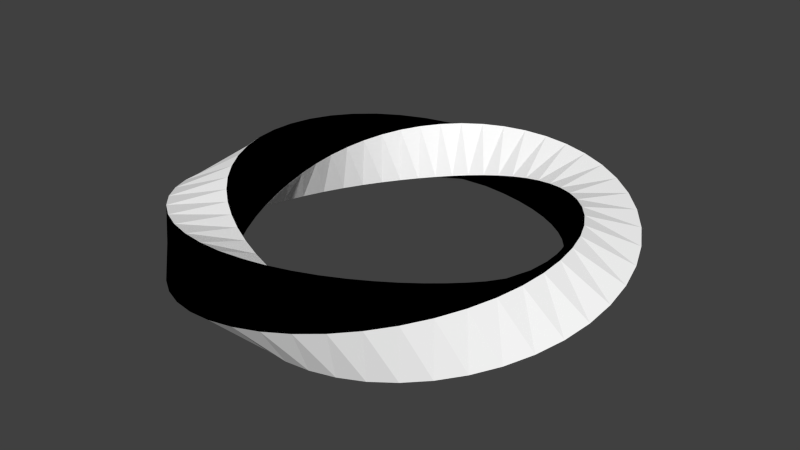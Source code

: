 # Source: m_13.blend  (saved by Blender 2.79.0; exported with 4.5.12 LTS)
import bpy
from mathutils import Matrix  # noqa: F401  (used for matrix-valued properties, if any)

bpy.ops.wm.read_factory_settings(use_empty=True)
scene = bpy.context.scene
scene.name = 'Scene'

# ---- collections
col_collection_1 = bpy.data.collections.new('Collection 1'); scene.collection.children.link(col_collection_1)

# ---- materials (node trees are filled in below, after node groups)
mat_001 = bpy.data.materials.new('Матеріал.001')
mat_001.alpha_threshold = 0.0
mat_001.use_transparent_shadow = False
mat_001.diffuse_color = (0.0, 0.0, 0.0, 1.0)
mat_001.roughness = 0.5
mat_x = bpy.data.materials.new('Матеріал')
mat_x.alpha_threshold = 0.0
mat_x.use_transparent_shadow = False
mat_x.diffuse_color = (1.0, 1.0, 1.0, 1.0)
mat_x.roughness = 0.5

# ---- material node trees

# ---- world
world_world = bpy.data.worlds.new('World'); scene.world = world_world
world_world.color = (0.05088, 0.05088, 0.05088)
world_world.use_sun_shadow = False
world_world.sun_shadow_jitter_overblur = 0.0
world_world.cycles.sampling_method = 'NONE'
world_world.cycles.sample_map_resolution = 256

# ---- meshes
me_small_torus = bpy.data.meshes.new('Small torus')
me_small_torus.from_pydata([(2.576, 0.0, 0.0), (2.123, 0.0, 0.4536), (2.123, 0.0, -0.4536), (2.553, 0.3225, 0.05685), (1.66, 0.2097, -0.05685), (2.162, 0.2732, -0.45), (1.947, 0.4999, 0.4393), (1.631, 0.4187, -0.1128), (2.165, 0.556, -0.4393), (1.582, 0.6262, -0.167), (2.129, 0.8429, -0.4217), (2.209, 1.214, 0.2185), (1.669, 0.9174, 0.3975), (2.052, 1.128, -0.3975), (1.788, 1.679, 0.3105), (1.321, 1.241, 0.3306), (1.306, 1.227, -0.3105), (1.774, 1.666, -0.3306), (1.268, 1.998, 0.383), (1.007, 1.587, -0.383), (1.343, 2.116, -0.243), (0.9861, 2.095, 0.4104), (0.7291, 1.549, 0.1931), (0.8216, 1.746, -0.4104), (0.5227, 1.609, 0.1402), (0.7893, 2.429, -0.1402), (0.4137, 2.169, 0.4456), (0.3818, 2.002, -0.4456), (0.1617, 2.57, -0.02848), (-0.1315, 2.09, 0.4527), (-0.1617, 2.57, 0.02848), (-0.3818, 2.002, 0.4456), (-0.3143, 1.648, -0.08499), (-0.6127, 1.886, 0.4314), (-0.5227, 1.609, -0.1402), (-0.9861, 2.095, -0.4104), (-0.9322, 1.469, -0.243), (-1.268, 1.998, -0.383), (-1.169, 1.413, 0.3495), (-1.13, 1.366, -0.2891), (-1.576, 1.905, 0.2891), (-1.788, 1.679, -0.3105), (-1.42, 1.032, 0.2666), (-1.933, 1.404, 0.367), (-2.209, 1.214, -0.2185), (-2.366, 0.9367, -0.167), (-2.05, 0.2589, -0.45), (-2.553, 0.3225, -0.05685), (-2.162, 0.2732, 0.45), (-1.669, 1.459e-07, 5.555e-17), (-2.123, 1.856e-07, -0.4536), (-2.123, 1.856e-07, 0.4536), (-2.05, -0.2589, 0.45), (-2.165, -0.556, -0.4393), (-2.482, -0.6372, 0.1128), (-1.947, -0.4999, 0.4393), (-1.582, -0.6262, -0.167), (-1.818, -0.72, 0.4217), (-1.512, -0.8312, -0.2185), (-1.669, -0.9174, 0.3975), (-1.933, -1.404, -0.367), (-1.306, -1.227, -0.3105), (-1.788, -1.679, 0.3105), (-1.13, -1.366, 0.2891), (-1.268, -1.998, 0.383), (-0.9322, -1.469, 0.243), (-0.8216, -1.746, -0.4104), (-0.9861, -2.095, 0.4104), (-0.6127, -1.886, -0.4314), (-0.3818, -2.002, -0.4456), (-0.4813, -2.523, -0.08499), (-0.1617, -2.57, -0.02848), (-0.1351, -2.147, 0.4527), (-0.1049, -1.667, 0.02848), (0.4137, -2.169, -0.4456), (0.4813, -2.523, 0.08499), (0.3818, -2.002, 0.4456), (0.6993, -2.152, -0.4314), (0.9861, -2.095, -0.4104), (1.079, -2.292, 0.1931), (0.7291, -1.549, -0.1931), (1.268, -1.998, -0.383), (1.321, -1.241, -0.3306), (2.014, -1.463, -0.2666), (1.933, -1.404, 0.367), (1.502, -1.091, -0.367), (2.209, -1.214, -0.2185), (2.482, -0.6372, -0.1128), (2.165, -0.556, 0.4393), (1.947, -0.4999, -0.4393), (2.553, -0.3225, -0.05685), (1.66, -0.2097, 0.05685), (1.669, 0.0, 5.555e-17), (2.05, 0.2589, 0.45), (2.482, 0.6372, 0.1128), (2.366, 0.9367, 0.167), (1.818, 0.72, 0.4217), (1.512, 0.8312, -0.2185), (2.014, 1.463, 0.2666), (1.502, 1.091, 0.367), (1.42, 1.032, -0.2666), (1.933, 1.404, -0.367), (1.537, 1.858, 0.3495), (1.13, 1.366, 0.2891), (1.169, 1.413, -0.3495), (1.576, 1.905, -0.2891), (0.9322, 1.469, 0.243), (1.079, 2.292, -0.1931), (0.6993, 2.152, 0.4314), (0.6127, 1.886, -0.4314), (0.3143, 1.648, 0.08499), (0.4813, 2.523, -0.08499), (0.1351, 2.147, 0.4527), (0.1049, 1.667, 0.02848), (0.1315, 2.09, -0.4527), (-0.1049, 1.667, -0.02848), (-0.1351, 2.147, -0.4527), (-0.4137, 2.169, -0.4456), (-0.4813, 2.523, 0.08499), (-0.6993, 2.152, -0.4314), (-0.7893, 2.429, 0.1402), (-0.8216, 1.746, 0.4104), (-0.7291, 1.549, -0.1931), (-1.079, 2.292, 0.1931), (-1.007, 1.587, 0.383), (-1.343, 2.116, 0.243), (-1.537, 1.858, -0.3495), (-1.306, 1.227, 0.3105), (-1.321, 1.241, -0.3306), (-1.774, 1.666, 0.3306), (-1.502, 1.091, -0.367), (-2.014, 1.463, -0.2666), (-1.512, 0.8312, 0.2185), (-1.669, 0.9174, -0.3975), (-2.052, 1.128, 0.3975), (-1.582, 0.6262, 0.167), (-1.818, 0.72, -0.4217), (-2.129, 0.8429, 0.4217), (-1.631, 0.4187, 0.1128), (-1.947, 0.4999, -0.4393), (-2.482, 0.6372, -0.1128), (-2.165, 0.556, 0.4393), (-1.66, 0.2097, 0.05685), (-2.576, 2.252e-07, -1.111e-16), (-1.66, -0.2097, -0.05685), (-2.162, -0.2732, -0.45), (-2.553, -0.3225, 0.05685), (-1.631, -0.4187, -0.1128), (-2.129, -0.8429, -0.4217), (-2.366, -0.9367, 0.167), (-2.052, -1.128, -0.3975), (-2.209, -1.214, 0.2185), (-1.42, -1.032, -0.2666), (-2.014, -1.463, 0.2666), (-1.502, -1.091, 0.367), (-1.774, -1.666, -0.3306), (-1.321, -1.241, 0.3306), (-1.169, -1.413, -0.3495), (-1.576, -1.905, -0.2891), (-1.537, -1.858, 0.3495), (-1.007, -1.587, -0.383), (-1.343, -2.116, -0.243), (-1.079, -2.292, -0.1931), (-0.7291, -1.549, 0.1931), (-0.7893, -2.429, -0.1402), (-0.6993, -2.152, 0.4314), (-0.5227, -1.609, 0.1402), (-0.4137, -2.169, 0.4456), (-0.3143, -1.648, 0.08499), (-0.1315, -2.09, -0.4527), (0.1351, -2.147, -0.4527), (0.1617, -2.57, 0.02848), (0.1315, -2.09, 0.4527), (0.1049, -1.667, -0.02848), (0.3143, -1.648, -0.08499), (0.7893, -2.429, 0.1402), (0.6127, -1.886, 0.4314), (0.5227, -1.609, -0.1402), (0.8216, -1.746, 0.4104), (1.343, -2.116, 0.243), (1.007, -1.587, 0.383), (0.9322, -1.469, -0.243), (1.537, -1.858, -0.3495), (1.576, -1.905, 0.2891), (1.169, -1.413, 0.3495), (1.13, -1.366, -0.2891), (1.788, -1.679, -0.3105), (1.774, -1.666, 0.3306), (1.306, -1.227, 0.3105), (1.42, -1.032, 0.2666), (2.052, -1.128, 0.3975), (1.512, -0.8312, 0.2185), (1.669, -0.9174, -0.3975), (2.366, -0.9367, -0.167), (2.129, -0.8429, 0.4217), (1.582, -0.6262, 0.167), (1.818, -0.72, -0.4217), (1.631, -0.4187, 0.1128), (2.162, -0.2732, 0.45), (2.05, -0.2589, -0.45)], [], [(3, 93, 1), (4, 5, 2), (94, 6, 93), (7, 8, 5), (95, 96, 6), (9, 10, 8), (11, 12, 96), (97, 13, 10), (98, 99, 12), (100, 101, 13), (14, 15, 99), (16, 17, 101), (102, 103, 15), (104, 105, 17), (18, 106, 103), (19, 20, 105), (21, 22, 106), (23, 107, 20), (108, 24, 22), (109, 25, 107), (26, 110, 24), (27, 111, 25), (112, 113, 110), (114, 28, 111), (29, 115, 113), (116, 30, 28), (31, 32, 115), (117, 118, 30), (33, 34, 32), (119, 120, 118), (121, 122, 34), (35, 123, 120), (124, 36, 122), (37, 125, 123), (38, 39, 36), (126, 40, 125), (127, 128, 39), (41, 129, 40), (42, 130, 128), (131, 43, 129), (132, 133, 130), (44, 134, 43), (135, 136, 133), (45, 137, 134), (138, 139, 136), (140, 141, 137), (142, 46, 139), (47, 48, 141), (49, 50, 46), (143, 51, 48), (144, 145, 50), (146, 52, 51), (147, 53, 145), (54, 55, 52), (56, 148, 53), (149, 57, 55), (58, 150, 148), (151, 59, 57), (152, 60, 150), (153, 154, 59), (61, 155, 60), (62, 156, 154), (157, 158, 155), (159, 63, 156), (160, 161, 158), (64, 65, 63), (66, 162, 161), (67, 163, 65), (68, 164, 162), (165, 166, 163), (69, 70, 164), (167, 168, 166), (169, 71, 70), (72, 73, 168), (170, 171, 71), (172, 173, 73), (74, 75, 171), (76, 174, 173), (77, 175, 75), (176, 177, 174), (78, 79, 175), (178, 80, 177), (81, 179, 79), (180, 181, 80), (182, 183, 179), (184, 185, 181), (186, 187, 183), (188, 82, 185), (83, 84, 187), (189, 85, 82), (86, 190, 84), (191, 192, 85), (193, 194, 190), (195, 196, 192), (87, 88, 194), (197, 89, 196), (90, 198, 88), (91, 199, 89), (0, 1, 198), (92, 2, 199), (0, 2, 5), (93, 4, 92), (3, 5, 8), (6, 7, 4), (94, 8, 10), (96, 9, 7), (95, 10, 13), (12, 97, 9), (11, 13, 101), (99, 100, 97), (98, 101, 17), (15, 16, 100), (14, 17, 105), (103, 104, 16), (102, 105, 20), (106, 19, 104), (18, 20, 107), (22, 23, 19), (21, 107, 25), (24, 109, 23), (108, 25, 111), (110, 27, 109), (26, 111, 28), (113, 114, 27), (112, 28, 30), (115, 116, 114), (29, 30, 118), (32, 117, 116), (31, 118, 120), (34, 119, 117), (33, 120, 123), (122, 35, 119), (121, 123, 125), (36, 37, 35), (124, 125, 40), (39, 126, 37), (38, 40, 129), (128, 41, 126), (127, 129, 43), (130, 131, 41), (42, 43, 134), (133, 44, 131), (132, 134, 137), (136, 45, 44), (135, 137, 141), (139, 140, 45), (138, 141, 48), (46, 47, 140), (142, 48, 51), (50, 143, 47), (49, 51, 52), (145, 146, 143), (144, 52, 55), (53, 54, 146), (147, 55, 57), (148, 149, 54), (56, 57, 59), (150, 151, 149), (58, 59, 154), (60, 153, 151), (152, 154, 156), (155, 62, 153), (61, 156, 63), (158, 159, 62), (157, 63, 65), (161, 64, 159), (160, 65, 163), (162, 67, 64), (66, 163, 166), (164, 165, 67), (68, 166, 168), (70, 167, 165), (69, 168, 73), (71, 72, 167), (169, 73, 173), (171, 172, 72), (170, 173, 174), (75, 76, 172), (74, 174, 177), (175, 176, 76), (77, 177, 80), (79, 178, 176), (78, 80, 181), (179, 180, 178), (81, 181, 185), (183, 184, 180), (182, 185, 82), (187, 188, 184), (186, 82, 85), (84, 189, 188), (83, 85, 192), (190, 191, 189), (86, 192, 196), (194, 195, 191), (193, 196, 89), (88, 197, 195), (87, 89, 199), (198, 91, 197), (90, 199, 2), (1, 92, 91), (0, 3, 1), (92, 4, 2), (3, 94, 93), (4, 7, 5), (94, 95, 6), (7, 9, 8), (95, 11, 96), (9, 97, 10), (11, 98, 12), (97, 100, 13), (98, 14, 99), (100, 16, 101), (14, 102, 15), (16, 104, 17), (102, 18, 103), (104, 19, 105), (18, 21, 106), (19, 23, 20), (21, 108, 22), (23, 109, 107), (108, 26, 24), (109, 27, 25), (26, 112, 110), (27, 114, 111), (112, 29, 113), (114, 116, 28), (29, 31, 115), (116, 117, 30), (31, 33, 32), (117, 119, 118), (33, 121, 34), (119, 35, 120), (121, 124, 122), (35, 37, 123), (124, 38, 36), (37, 126, 125), (38, 127, 39), (126, 41, 40), (127, 42, 128), (41, 131, 129), (42, 132, 130), (131, 44, 43), (132, 135, 133), (44, 45, 134), (135, 138, 136), (45, 140, 137), (138, 142, 139), (140, 47, 141), (142, 49, 46), (47, 143, 48), (49, 144, 50), (143, 146, 51), (144, 147, 145), (146, 54, 52), (147, 56, 53), (54, 149, 55), (56, 58, 148), (149, 151, 57), (58, 152, 150), (151, 153, 59), (152, 61, 60), (153, 62, 154), (61, 157, 155), (62, 159, 156), (157, 160, 158), (159, 64, 63), (160, 66, 161), (64, 67, 65), (66, 68, 162), (67, 165, 163), (68, 69, 164), (165, 167, 166), (69, 169, 70), (167, 72, 168), (169, 170, 71), (72, 172, 73), (170, 74, 171), (172, 76, 173), (74, 77, 75), (76, 176, 174), (77, 78, 175), (176, 178, 177), (78, 81, 79), (178, 180, 80), (81, 182, 179), (180, 184, 181), (182, 186, 183), (184, 188, 185), (186, 83, 187), (188, 189, 82), (83, 86, 84), (189, 191, 85), (86, 193, 190), (191, 195, 192), (193, 87, 194), (195, 197, 196), (87, 90, 88), (197, 91, 89), (90, 0, 198), (91, 92, 199), (3, 0, 5), (1, 93, 92), (94, 3, 8), (93, 6, 4), (95, 94, 10), (6, 96, 7), (11, 95, 13), (96, 12, 9), (98, 11, 101), (12, 99, 97), (14, 98, 17), (99, 15, 100), (102, 14, 105), (15, 103, 16), (18, 102, 20), (103, 106, 104), (21, 18, 107), (106, 22, 19), (108, 21, 25), (22, 24, 23), (26, 108, 111), (24, 110, 109), (112, 26, 28), (110, 113, 27), (29, 112, 30), (113, 115, 114), (31, 29, 118), (115, 32, 116), (33, 31, 120), (32, 34, 117), (121, 33, 123), (34, 122, 119), (124, 121, 125), (122, 36, 35), (38, 124, 40), (36, 39, 37), (127, 38, 129), (39, 128, 126), (42, 127, 43), (128, 130, 41), (132, 42, 134), (130, 133, 131), (135, 132, 137), (133, 136, 44), (138, 135, 141), (136, 139, 45), (142, 138, 48), (139, 46, 140), (49, 142, 51), (46, 50, 47), (144, 49, 52), (50, 145, 143), (147, 144, 55), (145, 53, 146), (56, 147, 57), (53, 148, 54), (58, 56, 59), (148, 150, 149), (152, 58, 154), (150, 60, 151), (61, 152, 156), (60, 155, 153), (157, 61, 63), (155, 158, 62), (160, 157, 65), (158, 161, 159), (66, 160, 163), (161, 162, 64), (68, 66, 166), (162, 164, 67), (69, 68, 168), (164, 70, 165), (169, 69, 73), (70, 71, 167), (170, 169, 173), (71, 171, 72), (74, 170, 174), (171, 75, 172), (77, 74, 177), (75, 175, 76), (78, 77, 80), (175, 79, 176), (81, 78, 181), (79, 179, 178), (182, 81, 185), (179, 183, 180), (186, 182, 82), (183, 187, 184), (83, 186, 85), (187, 84, 188), (86, 83, 192), (84, 190, 189), (193, 86, 196), (190, 194, 191), (87, 193, 89), (194, 88, 195), (90, 87, 199), (88, 198, 197), (0, 90, 2), (198, 1, 91)])
me_small_torus.polygons.foreach_set('material_index', [1, 1, 1, 1, 1, 1, 1, 1, 1, 1, 1, 1, 1, 1, 1, 1, 1, 1, 1, 1, 1, 1, 1, 1, 1, 1, 1, 1, 1, 1, 1, 1, 1, 1, 1, 1, 1, 1, 1, 1, 1, 1, 1, 1, 1, 1, 1, 1, 1, 1, 1, 1, 1, 1, 1, 1, 1, 1, 1, 1, 1, 1, 1, 1, 1, 1, 1, 1, 1, 1, 1, 1, 1, 1, 1, 1, 1, 1, 1, 1, 1, 1, 1, 1, 1, 1, 1, 1, 1, 1, 1, 1, 1, 1, 1, 1, 1, 1, 1, 1, 0, 0, 0, 0, 0, 0, 0, 0, 0, 0, 0, 0, 0, 0, 0, 0, 0, 0, 0, 0, 0, 0, 0, 0, 0, 0, 0, 0, 0, 0, 0, 0, 0, 0, 0, 0, 0, 0, 0, 0, 0, 0, 0, 0, 0, 0, 0, 0, 0, 0, 0, 0, 0, 0, 0, 0, 0, 0, 0, 0, 0, 0, 0, 0, 0, 0, 0, 0, 0, 0, 0, 0, 0, 0, 0, 0, 0, 0, 0, 0, 0, 0, 0, 0, 0, 0, 0, 0, 0, 0, 0, 0, 0, 0, 0, 0, 0, 0, 0, 0, 1, 1, 1, 1, 1, 1, 1, 1, 1, 1, 1, 1, 1, 1, 1, 1, 1, 1, 1, 1, 1, 1, 1, 1, 1, 1, 1, 1, 1, 1, 1, 1, 1, 1, 1, 1, 1, 1, 1, 1, 1, 1, 1, 1, 1, 1, 1, 1, 1, 1, 1, 1, 1, 1, 1, 1, 1, 1, 1, 1, 1, 1, 1, 1, 1, 1, 1, 1, 1, 1, 1, 1, 1, 1, 1, 1, 1, 1, 1, 1, 1, 1, 1, 1, 1, 1, 1, 1, 1, 1, 1, 1, 1, 1, 1, 1, 1, 1, 1, 1, 0, 0, 0, 0, 0, 0, 0, 0, 0, 0, 0, 0, 0, 0, 0, 0, 0, 0, 0, 0, 0, 0, 0, 0, 0, 0, 0, 0, 0, 0, 0, 0, 0, 0, 0, 0, 0, 0, 0, 0, 0, 0, 0, 0, 0, 0, 0, 0, 0, 0, 0, 0, 0, 0, 0, 0, 0, 0, 0, 0, 0, 0, 0, 0, 0, 0, 0, 0, 0, 0, 0, 0, 0, 0, 0, 0, 0, 0, 0, 0, 0, 0, 0, 0, 0, 0, 0, 0, 0, 0, 0, 0, 0, 0, 0, 0, 0, 0, 0, 0])
me_small_torus.materials.append(mat_001)
me_small_torus.materials.append(mat_x)
me_small_torus.use_remesh_preserve_volume = False
me_small_torus.use_remesh_preserve_attributes = False
me_small_torus.use_mirror_vertex_groups = False
me_small_torus.update()

# ---- objects
ob_small_torus = bpy.data.objects.new('Small torus', me_small_torus)

# ---- transforms, parenting, visibility, modifiers, constraints
ob_small_torus.location = (0.0, 0.0, 0.0)
ob_small_torus.lineart.crease_threshold = 0.0

# ---- collection membership
col_collection_1.objects.link(ob_small_torus)

# ---- scene / render settings (as saved in the file)
scene.frame_start = 1; scene.frame_end = 250; scene.frame_set(1)
scene.render.engine = 'BLENDER_EEVEE_NEXT'
scene.render.resolution_percentage = 50
scene.render.dither_intensity = 0.0
scene.cycles.use_denoising = False
scene.cycles.samples = 10
scene.cycles.sampling_pattern = 'TABULATED_SOBOL'
scene.cycles.light_sampling_threshold = 0.0
scene.cycles.use_adaptive_sampling = False
scene.cycles.use_light_tree = False
scene.cycles.blur_glossy = 0.0
scene.cycles.pixel_filter_type = 'GAUSSIAN'
scene.cycles.sample_clamp_indirect = 0.0
scene.view_settings.view_transform = 'Standard'
bpy.context.view_layer.update()

# ---- added for rendering (the .blend has no active camera and no usable light): camera, sun
cam_auto = bpy.data.cameras.new('AutoCamera')
cam_auto.lens = 50.0
cam_auto.sensor_width = 36.0
cam_auto.clip_end = 1000.0
ob_auto_camera = bpy.data.objects.new('AutoCamera', cam_auto)
scene.collection.objects.link(ob_auto_camera)
ob_auto_camera.location = (6.78645, -8.14375, 5.42916)
ob_auto_camera.rotation_euler = (1.09748, -7.21219e-08, 0.694738)
scene.camera = ob_auto_camera
light_auto_sun = bpy.data.lights.new('AutoSun', 'SUN')
light_auto_sun.energy = 3.0
light_auto_sun.angle = 0.0523599
ob_auto_sun = bpy.data.objects.new('AutoSun', light_auto_sun)
scene.collection.objects.link(ob_auto_sun)
ob_auto_sun.rotation_euler = (0.872665, 0.174533, 0.523599)
bpy.context.view_layer.update()
